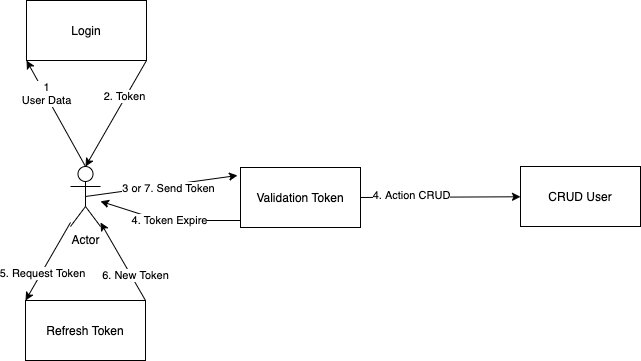

The diagram above was exported from draw.io. Its source (the exported page's mxGraphModel, read from the mxfile embedded in the PNG):
<mxGraphModel dx="946" dy="621" grid="1" gridSize="10" guides="1" tooltips="1" connect="1" arrows="1" fold="1" page="1" pageScale="1" pageWidth="850" pageHeight="1100" math="0" shadow="0">
  <root>
    <mxCell id="0" />
    <mxCell id="1" parent="0" />
    <mxCell id="gkoH8lxZ0uNSeBAdpO8R-1" value="Actor" style="shape=umlActor;verticalLabelPosition=bottom;verticalAlign=top;html=1;outlineConnect=0;" parent="1" vertex="1">
      <mxGeometry x="140" y="276" width="30" height="60" as="geometry" />
    </mxCell>
    <mxCell id="gkoH8lxZ0uNSeBAdpO8R-2" value="Validation Token" style="rounded=0;whiteSpace=wrap;html=1;" parent="1" vertex="1">
      <mxGeometry x="310" y="277" width="120" height="60" as="geometry" />
    </mxCell>
    <mxCell id="gkoH8lxZ0uNSeBAdpO8R-3" value="CRUD User" style="rounded=0;whiteSpace=wrap;html=1;" parent="1" vertex="1">
      <mxGeometry x="590" y="276" width="120" height="60" as="geometry" />
    </mxCell>
    <mxCell id="gkoH8lxZ0uNSeBAdpO8R-4" value="Login" style="rounded=0;whiteSpace=wrap;html=1;" parent="1" vertex="1">
      <mxGeometry x="96" y="110" width="120" height="60" as="geometry" />
    </mxCell>
    <mxCell id="8_v8roq1P10fLSyWLK0h-1" value="" style="endArrow=classic;html=1;entryX=0;entryY=1;entryDx=0;entryDy=0;" edge="1" parent="1" target="gkoH8lxZ0uNSeBAdpO8R-4">
      <mxGeometry width="50" height="50" relative="1" as="geometry">
        <mxPoint x="155" y="276" as="sourcePoint" />
        <mxPoint x="450" y="300" as="targetPoint" />
      </mxGeometry>
    </mxCell>
    <mxCell id="8_v8roq1P10fLSyWLK0h-3" value="1&lt;br&gt;User Data" style="edgeLabel;html=1;align=center;verticalAlign=middle;resizable=0;points=[];" vertex="1" connectable="0" parent="8_v8roq1P10fLSyWLK0h-1">
      <mxGeometry x="0.3779" y="-1" relative="1" as="geometry">
        <mxPoint as="offset" />
      </mxGeometry>
    </mxCell>
    <mxCell id="8_v8roq1P10fLSyWLK0h-4" value="" style="endArrow=classic;html=1;entryX=0.5;entryY=0;entryDx=0;entryDy=0;entryPerimeter=0;exitX=1;exitY=1;exitDx=0;exitDy=0;" edge="1" parent="1" source="gkoH8lxZ0uNSeBAdpO8R-4" target="gkoH8lxZ0uNSeBAdpO8R-1">
      <mxGeometry width="50" height="50" relative="1" as="geometry">
        <mxPoint x="400" y="350" as="sourcePoint" />
        <mxPoint x="450" y="300" as="targetPoint" />
      </mxGeometry>
    </mxCell>
    <mxCell id="8_v8roq1P10fLSyWLK0h-5" value="2. Token" style="edgeLabel;html=1;align=center;verticalAlign=middle;resizable=0;points=[];" vertex="1" connectable="0" parent="8_v8roq1P10fLSyWLK0h-4">
      <mxGeometry x="-0.3082" y="-2" relative="1" as="geometry">
        <mxPoint as="offset" />
      </mxGeometry>
    </mxCell>
    <mxCell id="8_v8roq1P10fLSyWLK0h-6" value="" style="endArrow=classic;html=1;exitX=0.5;exitY=0.5;exitDx=0;exitDy=0;exitPerimeter=0;entryX=-0.025;entryY=0.133;entryDx=0;entryDy=0;entryPerimeter=0;" edge="1" parent="1" source="gkoH8lxZ0uNSeBAdpO8R-1" target="gkoH8lxZ0uNSeBAdpO8R-2">
      <mxGeometry width="50" height="50" relative="1" as="geometry">
        <mxPoint x="400" y="340" as="sourcePoint" />
        <mxPoint x="450" y="290" as="targetPoint" />
      </mxGeometry>
    </mxCell>
    <mxCell id="8_v8roq1P10fLSyWLK0h-7" value="3 or 7. Send Token" style="edgeLabel;html=1;align=center;verticalAlign=middle;resizable=0;points=[];" vertex="1" connectable="0" parent="8_v8roq1P10fLSyWLK0h-6">
      <mxGeometry x="0.084" y="-3" relative="1" as="geometry">
        <mxPoint as="offset" />
      </mxGeometry>
    </mxCell>
    <mxCell id="8_v8roq1P10fLSyWLK0h-8" value="" style="endArrow=classic;html=1;exitX=1;exitY=0.5;exitDx=0;exitDy=0;" edge="1" parent="1" source="gkoH8lxZ0uNSeBAdpO8R-2" target="gkoH8lxZ0uNSeBAdpO8R-3">
      <mxGeometry width="50" height="50" relative="1" as="geometry">
        <mxPoint x="400" y="340" as="sourcePoint" />
        <mxPoint x="450" y="290" as="targetPoint" />
      </mxGeometry>
    </mxCell>
    <mxCell id="8_v8roq1P10fLSyWLK0h-9" value="4. Action CRUD&lt;br&gt;" style="edgeLabel;html=1;align=center;verticalAlign=middle;resizable=0;points=[];" vertex="1" connectable="0" parent="8_v8roq1P10fLSyWLK0h-8">
      <mxGeometry x="-0.3634" y="2" relative="1" as="geometry">
        <mxPoint as="offset" />
      </mxGeometry>
    </mxCell>
    <mxCell id="8_v8roq1P10fLSyWLK0h-10" value="Refresh Token" style="rounded=0;whiteSpace=wrap;html=1;" vertex="1" parent="1">
      <mxGeometry x="95" y="410" width="120" height="60" as="geometry" />
    </mxCell>
    <mxCell id="8_v8roq1P10fLSyWLK0h-11" value="4. Token Expire" style="endArrow=classic;html=1;" edge="1" parent="1" target="gkoH8lxZ0uNSeBAdpO8R-1">
      <mxGeometry width="50" height="50" relative="1" as="geometry">
        <mxPoint x="310" y="330" as="sourcePoint" />
        <mxPoint x="160" y="340" as="targetPoint" />
        <Array as="points">
          <mxPoint x="230" y="330" />
        </Array>
      </mxGeometry>
    </mxCell>
    <mxCell id="8_v8roq1P10fLSyWLK0h-12" value="" style="endArrow=classic;html=1;entryX=0;entryY=0;entryDx=0;entryDy=0;" edge="1" parent="1" source="gkoH8lxZ0uNSeBAdpO8R-1" target="8_v8roq1P10fLSyWLK0h-10">
      <mxGeometry width="50" height="50" relative="1" as="geometry">
        <mxPoint x="400" y="330" as="sourcePoint" />
        <mxPoint x="450" y="280" as="targetPoint" />
      </mxGeometry>
    </mxCell>
    <mxCell id="8_v8roq1P10fLSyWLK0h-13" value="5. Request Token" style="edgeLabel;html=1;align=center;verticalAlign=middle;resizable=0;points=[];" vertex="1" connectable="0" parent="8_v8roq1P10fLSyWLK0h-12">
      <mxGeometry x="0.2919" y="1" relative="1" as="geometry">
        <mxPoint as="offset" />
      </mxGeometry>
    </mxCell>
    <mxCell id="8_v8roq1P10fLSyWLK0h-14" value="" style="endArrow=classic;html=1;exitX=1;exitY=0;exitDx=0;exitDy=0;" edge="1" parent="1" source="8_v8roq1P10fLSyWLK0h-10" target="gkoH8lxZ0uNSeBAdpO8R-1">
      <mxGeometry width="50" height="50" relative="1" as="geometry">
        <mxPoint x="400" y="330" as="sourcePoint" />
        <mxPoint x="160" y="340" as="targetPoint" />
      </mxGeometry>
    </mxCell>
    <mxCell id="8_v8roq1P10fLSyWLK0h-16" value="6. New Token" style="edgeLabel;html=1;align=center;verticalAlign=middle;resizable=0;points=[];" vertex="1" connectable="0" parent="8_v8roq1P10fLSyWLK0h-14">
      <mxGeometry x="-0.4081" y="-4" relative="1" as="geometry">
        <mxPoint as="offset" />
      </mxGeometry>
    </mxCell>
  </root>
</mxGraphModel>